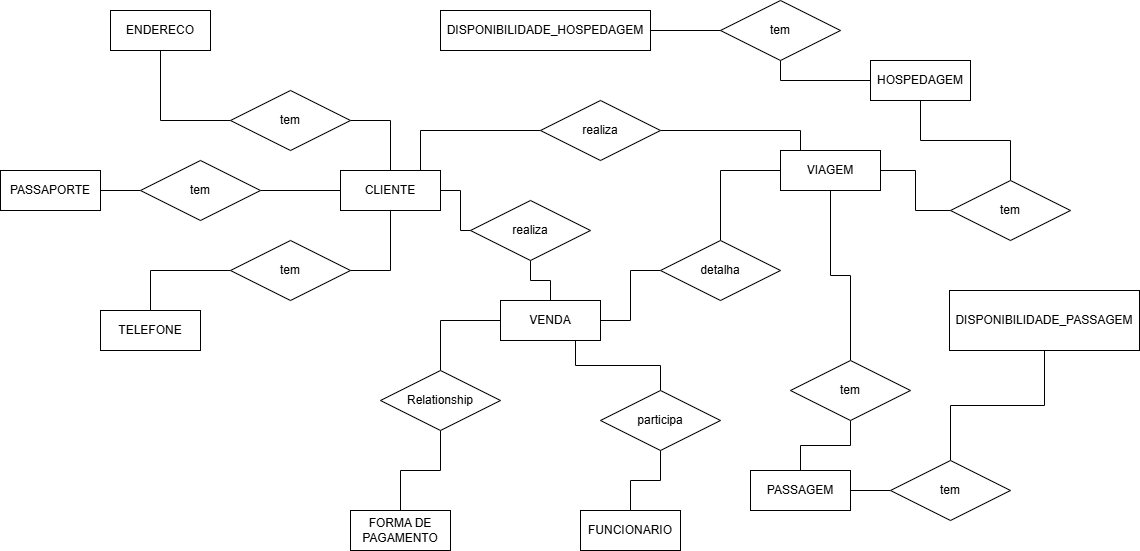

The diagram above was exported from draw.io. Its source (the exported page's mxGraphModel, read from the mxfile embedded in the PNG):
<mxGraphModel dx="2233" dy="780" grid="1" gridSize="10" guides="1" tooltips="1" connect="1" arrows="1" fold="1" page="1" pageScale="1" pageWidth="827" pageHeight="1169" math="0" shadow="0">
  <root>
    <mxCell id="0" />
    <mxCell id="1" parent="0" />
    <mxCell id="xA0E07NdIXXalMmpleSB-14" edge="1" parent="1" source="xA0E07NdIXXalMmpleSB-1" style="edgeStyle=orthogonalEdgeStyle;rounded=0;orthogonalLoop=1;jettySize=auto;html=1;entryX=1;entryY=0.5;entryDx=0;entryDy=0;endArrow=none;endFill=0;" target="xA0E07NdIXXalMmpleSB-12">
      <mxGeometry relative="1" as="geometry" />
    </mxCell>
    <mxCell id="xA0E07NdIXXalMmpleSB-16" edge="1" parent="1" source="xA0E07NdIXXalMmpleSB-1" style="edgeStyle=orthogonalEdgeStyle;rounded=0;orthogonalLoop=1;jettySize=auto;html=1;entryX=1;entryY=0.5;entryDx=0;entryDy=0;endArrow=none;endFill=0;" target="xA0E07NdIXXalMmpleSB-13">
      <mxGeometry relative="1" as="geometry" />
    </mxCell>
    <mxCell id="QNkoGACVZIa9ZC6gXs6j-6" edge="1" parent="1" source="QNkoGACVZIa9ZC6gXs6j-8" style="edgeStyle=orthogonalEdgeStyle;rounded=0;orthogonalLoop=1;jettySize=auto;html=1;entryX=1;entryY=0.5;entryDx=0;entryDy=0;endArrow=none;endFill=0;" target="QNkoGACVZIa9ZC6gXs6j-5">
      <mxGeometry relative="1" as="geometry" />
    </mxCell>
    <mxCell id="zUnp-Y1LRSBfUjpD6YtP-2" edge="1" parent="1" source="xA0E07NdIXXalMmpleSB-1" style="edgeStyle=orthogonalEdgeStyle;rounded=0;orthogonalLoop=1;jettySize=auto;html=1;entryX=0;entryY=0.5;entryDx=0;entryDy=0;endArrow=none;endFill=0;" target="zUnp-Y1LRSBfUjpD6YtP-1">
      <mxGeometry relative="1" as="geometry">
        <Array as="points">
          <mxPoint x="-210" y="420" />
        </Array>
      </mxGeometry>
    </mxCell>
    <mxCell id="xA0E07NdIXXalMmpleSB-1" parent="1" style="whiteSpace=wrap;html=1;align=center;" value="CLIENTE" vertex="1">
      <mxGeometry height="40" width="100" x="-290" y="460" as="geometry" />
    </mxCell>
    <mxCell id="zUnp-Y1LRSBfUjpD6YtP-4" edge="1" parent="1" source="xA0E07NdIXXalMmpleSB-2" style="edgeStyle=orthogonalEdgeStyle;rounded=0;orthogonalLoop=1;jettySize=auto;html=1;entryX=1;entryY=0.5;entryDx=0;entryDy=0;endArrow=none;endFill=0;" target="zUnp-Y1LRSBfUjpD6YtP-1">
      <mxGeometry relative="1" as="geometry">
        <Array as="points">
          <mxPoint x="170" y="420" />
        </Array>
      </mxGeometry>
    </mxCell>
    <mxCell id="xA0E07NdIXXalMmpleSB-2" parent="1" style="whiteSpace=wrap;html=1;align=center;" value="VIAGEM" vertex="1">
      <mxGeometry height="40" width="100" x="150" y="440" as="geometry" />
    </mxCell>
    <mxCell id="xA0E07NdIXXalMmpleSB-35" edge="1" parent="1" source="xA0E07NdIXXalMmpleSB-37" style="edgeStyle=orthogonalEdgeStyle;rounded=0;orthogonalLoop=1;jettySize=auto;html=1;entryX=0.5;entryY=1;entryDx=0;entryDy=0;endArrow=none;endFill=0;" target="xA0E07NdIXXalMmpleSB-2">
      <mxGeometry relative="1" as="geometry" />
    </mxCell>
    <mxCell id="xA0E07NdIXXalMmpleSB-42" edge="1" parent="1" source="xA0E07NdIXXalMmpleSB-3" style="edgeStyle=orthogonalEdgeStyle;rounded=0;orthogonalLoop=1;jettySize=auto;html=1;entryX=0;entryY=0.5;entryDx=0;entryDy=0;endArrow=none;endFill=0;" target="xA0E07NdIXXalMmpleSB-39">
      <mxGeometry relative="1" as="geometry" />
    </mxCell>
    <mxCell id="xA0E07NdIXXalMmpleSB-3" parent="1" style="whiteSpace=wrap;html=1;align=center;" value="PASSAGEM" vertex="1">
      <mxGeometry height="40" width="100" x="120" y="760" as="geometry" />
    </mxCell>
    <mxCell id="xA0E07NdIXXalMmpleSB-33" edge="1" parent="1" source="xA0E07NdIXXalMmpleSB-4" style="edgeStyle=orthogonalEdgeStyle;rounded=0;orthogonalLoop=1;jettySize=auto;html=1;entryX=0.5;entryY=0;entryDx=0;entryDy=0;endArrow=none;endFill=0;" target="xA0E07NdIXXalMmpleSB-32">
      <mxGeometry relative="1" as="geometry" />
    </mxCell>
    <mxCell id="QNkoGACVZIa9ZC6gXs6j-3" edge="1" parent="1" source="xA0E07NdIXXalMmpleSB-4" style="edgeStyle=orthogonalEdgeStyle;rounded=0;orthogonalLoop=1;jettySize=auto;html=1;entryX=0.5;entryY=1;entryDx=0;entryDy=0;endArrow=none;endFill=0;" target="QNkoGACVZIa9ZC6gXs6j-2">
      <mxGeometry relative="1" as="geometry" />
    </mxCell>
    <mxCell id="xA0E07NdIXXalMmpleSB-4" parent="1" style="whiteSpace=wrap;html=1;align=center;" value="HOSPEDAGEM" vertex="1">
      <mxGeometry height="40" width="100" x="240" y="350" as="geometry" />
    </mxCell>
    <mxCell id="xA0E07NdIXXalMmpleSB-5" parent="1" style="whiteSpace=wrap;html=1;align=center;" value="DISPONIBILIDADE_PASSAGEM" vertex="1">
      <mxGeometry height="60" width="190" x="319" y="580" as="geometry" />
    </mxCell>
    <mxCell id="xA0E07NdIXXalMmpleSB-22" edge="1" parent="1" source="xA0E07NdIXXalMmpleSB-6" style="edgeStyle=orthogonalEdgeStyle;rounded=0;orthogonalLoop=1;jettySize=auto;html=1;entryX=0.5;entryY=1;entryDx=0;entryDy=0;endArrow=none;endFill=0;" target="xA0E07NdIXXalMmpleSB-21">
      <mxGeometry relative="1" as="geometry" />
    </mxCell>
    <mxCell id="xA0E07NdIXXalMmpleSB-6" parent="1" style="whiteSpace=wrap;html=1;align=center;" value="FUNCIONARIO" vertex="1">
      <mxGeometry height="40" width="100" x="-50" y="800" as="geometry" />
    </mxCell>
    <mxCell id="xA0E07NdIXXalMmpleSB-29" edge="1" parent="1" source="xA0E07NdIXXalMmpleSB-7" style="edgeStyle=orthogonalEdgeStyle;rounded=0;orthogonalLoop=1;jettySize=auto;html=1;entryX=0;entryY=0.5;entryDx=0;entryDy=0;endArrow=none;endFill=0;" target="xA0E07NdIXXalMmpleSB-28">
      <mxGeometry relative="1" as="geometry" />
    </mxCell>
    <mxCell id="xA0E07NdIXXalMmpleSB-7" parent="1" style="whiteSpace=wrap;html=1;align=center;" value="VENDA" vertex="1">
      <mxGeometry height="40" width="100" x="-130" y="590" as="geometry" />
    </mxCell>
    <mxCell id="xA0E07NdIXXalMmpleSB-8" parent="1" style="whiteSpace=wrap;html=1;align=center;" value="ENDERECO" vertex="1">
      <mxGeometry height="40" width="100" x="-520" y="300" as="geometry" />
    </mxCell>
    <mxCell id="xA0E07NdIXXalMmpleSB-9" parent="1" style="whiteSpace=wrap;html=1;align=center;" value="TELEFONE" vertex="1">
      <mxGeometry height="40" width="100" x="-530" y="600" as="geometry" />
    </mxCell>
    <mxCell id="xA0E07NdIXXalMmpleSB-25" edge="1" parent="1" source="xA0E07NdIXXalMmpleSB-10" style="edgeStyle=orthogonalEdgeStyle;rounded=0;orthogonalLoop=1;jettySize=auto;html=1;entryX=0.5;entryY=1;entryDx=0;entryDy=0;endArrow=none;endFill=0;" target="xA0E07NdIXXalMmpleSB-24">
      <mxGeometry relative="1" as="geometry" />
    </mxCell>
    <mxCell id="xA0E07NdIXXalMmpleSB-10" parent="1" style="whiteSpace=wrap;html=1;align=center;" value="FORMA DE PAGAMENTO" vertex="1">
      <mxGeometry height="40" width="100" x="-280" y="800" as="geometry" />
    </mxCell>
    <mxCell id="xA0E07NdIXXalMmpleSB-15" edge="1" parent="1" source="xA0E07NdIXXalMmpleSB-12" style="edgeStyle=orthogonalEdgeStyle;rounded=0;orthogonalLoop=1;jettySize=auto;html=1;entryX=0.5;entryY=1;entryDx=0;entryDy=0;endArrow=none;endFill=0;" target="xA0E07NdIXXalMmpleSB-8">
      <mxGeometry relative="1" as="geometry" />
    </mxCell>
    <mxCell id="xA0E07NdIXXalMmpleSB-12" parent="1" style="shape=rhombus;perimeter=rhombusPerimeter;whiteSpace=wrap;html=1;align=center;" value="tem" vertex="1">
      <mxGeometry height="60" width="120" x="-400" y="380" as="geometry" />
    </mxCell>
    <mxCell id="xA0E07NdIXXalMmpleSB-17" edge="1" parent="1" source="xA0E07NdIXXalMmpleSB-13" style="edgeStyle=orthogonalEdgeStyle;rounded=0;orthogonalLoop=1;jettySize=auto;html=1;entryX=0.5;entryY=0;entryDx=0;entryDy=0;endArrow=none;endFill=0;" target="xA0E07NdIXXalMmpleSB-9">
      <mxGeometry relative="1" as="geometry" />
    </mxCell>
    <mxCell id="xA0E07NdIXXalMmpleSB-13" parent="1" style="shape=rhombus;perimeter=rhombusPerimeter;whiteSpace=wrap;html=1;align=center;" value="tem" vertex="1">
      <mxGeometry height="60" width="120" x="-400" y="530" as="geometry" />
    </mxCell>
    <mxCell id="xA0E07NdIXXalMmpleSB-20" edge="1" parent="1" source="xA0E07NdIXXalMmpleSB-18" style="edgeStyle=orthogonalEdgeStyle;rounded=0;orthogonalLoop=1;jettySize=auto;html=1;endArrow=none;endFill=0;" target="xA0E07NdIXXalMmpleSB-7">
      <mxGeometry relative="1" as="geometry" />
    </mxCell>
    <mxCell id="xA0E07NdIXXalMmpleSB-18" parent="1" style="shape=rhombus;perimeter=rhombusPerimeter;whiteSpace=wrap;html=1;align=center;" value="realiza" vertex="1">
      <mxGeometry height="60" width="120" x="-160" y="490" as="geometry" />
    </mxCell>
    <mxCell id="xA0E07NdIXXalMmpleSB-19" edge="1" parent="1" source="xA0E07NdIXXalMmpleSB-1" style="edgeStyle=orthogonalEdgeStyle;rounded=0;orthogonalLoop=1;jettySize=auto;html=1;endArrow=none;endFill=0;" target="xA0E07NdIXXalMmpleSB-18" value="">
      <mxGeometry relative="1" as="geometry" />
    </mxCell>
    <mxCell id="xA0E07NdIXXalMmpleSB-23" edge="1" parent="1" source="xA0E07NdIXXalMmpleSB-21" style="edgeStyle=orthogonalEdgeStyle;rounded=0;orthogonalLoop=1;jettySize=auto;html=1;entryX=0.75;entryY=1;entryDx=0;entryDy=0;endArrow=none;endFill=0;" target="xA0E07NdIXXalMmpleSB-7">
      <mxGeometry relative="1" as="geometry" />
    </mxCell>
    <mxCell id="xA0E07NdIXXalMmpleSB-21" parent="1" style="shape=rhombus;perimeter=rhombusPerimeter;whiteSpace=wrap;html=1;align=center;" value="participa" vertex="1">
      <mxGeometry height="60" width="120" x="-30" y="680" as="geometry" />
    </mxCell>
    <mxCell id="xA0E07NdIXXalMmpleSB-26" edge="1" parent="1" source="xA0E07NdIXXalMmpleSB-24" style="edgeStyle=orthogonalEdgeStyle;rounded=0;orthogonalLoop=1;jettySize=auto;html=1;entryX=0;entryY=0.5;entryDx=0;entryDy=0;endArrow=none;endFill=0;" target="xA0E07NdIXXalMmpleSB-7">
      <mxGeometry relative="1" as="geometry" />
    </mxCell>
    <mxCell id="xA0E07NdIXXalMmpleSB-24" parent="1" style="shape=rhombus;perimeter=rhombusPerimeter;whiteSpace=wrap;html=1;align=center;" value="Relationship" vertex="1">
      <mxGeometry height="60" width="120" x="-250" y="660" as="geometry" />
    </mxCell>
    <mxCell id="xA0E07NdIXXalMmpleSB-30" edge="1" parent="1" source="xA0E07NdIXXalMmpleSB-28" style="edgeStyle=orthogonalEdgeStyle;rounded=0;orthogonalLoop=1;jettySize=auto;html=1;entryX=0;entryY=0.5;entryDx=0;entryDy=0;endArrow=none;endFill=0;" target="xA0E07NdIXXalMmpleSB-2">
      <mxGeometry relative="1" as="geometry" />
    </mxCell>
    <mxCell id="xA0E07NdIXXalMmpleSB-28" parent="1" style="shape=rhombus;perimeter=rhombusPerimeter;whiteSpace=wrap;html=1;align=center;" value="detalha" vertex="1">
      <mxGeometry height="60" width="120" x="30" y="530" as="geometry" />
    </mxCell>
    <mxCell id="xA0E07NdIXXalMmpleSB-34" edge="1" parent="1" source="xA0E07NdIXXalMmpleSB-32" style="edgeStyle=orthogonalEdgeStyle;rounded=0;orthogonalLoop=1;jettySize=auto;html=1;endArrow=none;endFill=0;" target="xA0E07NdIXXalMmpleSB-2">
      <mxGeometry relative="1" as="geometry" />
    </mxCell>
    <mxCell id="xA0E07NdIXXalMmpleSB-32" parent="1" style="shape=rhombus;perimeter=rhombusPerimeter;whiteSpace=wrap;html=1;align=center;" value="tem" vertex="1">
      <mxGeometry height="60" width="120" x="320" y="470" as="geometry" />
    </mxCell>
    <mxCell id="xA0E07NdIXXalMmpleSB-36" edge="1" parent="1" source="xA0E07NdIXXalMmpleSB-3" style="edgeStyle=orthogonalEdgeStyle;rounded=0;orthogonalLoop=1;jettySize=auto;html=1;entryX=0.5;entryY=1;entryDx=0;entryDy=0;endArrow=none;endFill=0;" target="xA0E07NdIXXalMmpleSB-37" value="">
      <mxGeometry relative="1" as="geometry">
        <mxPoint x="170" y="760" as="sourcePoint" />
        <mxPoint x="260" y="610" as="targetPoint" />
      </mxGeometry>
    </mxCell>
    <mxCell id="xA0E07NdIXXalMmpleSB-37" parent="1" style="shape=rhombus;perimeter=rhombusPerimeter;whiteSpace=wrap;html=1;align=center;" value="tem" vertex="1">
      <mxGeometry height="60" width="120" x="160" y="650" as="geometry" />
    </mxCell>
    <mxCell id="xA0E07NdIXXalMmpleSB-43" edge="1" parent="1" source="xA0E07NdIXXalMmpleSB-39" style="edgeStyle=orthogonalEdgeStyle;rounded=0;orthogonalLoop=1;jettySize=auto;html=1;entryX=0.5;entryY=1;entryDx=0;entryDy=0;endArrow=none;endFill=0;" target="xA0E07NdIXXalMmpleSB-5">
      <mxGeometry relative="1" as="geometry" />
    </mxCell>
    <mxCell id="xA0E07NdIXXalMmpleSB-39" parent="1" style="shape=rhombus;perimeter=rhombusPerimeter;whiteSpace=wrap;html=1;align=center;" value="tem" vertex="1">
      <mxGeometry height="60" width="120" x="260" y="750" as="geometry" />
    </mxCell>
    <mxCell id="QNkoGACVZIa9ZC6gXs6j-1" parent="1" style="whiteSpace=wrap;html=1;align=center;" value="DISPONIBILIDADE_HOSPEDAGEM" vertex="1">
      <mxGeometry height="40" width="210" x="-190" y="300" as="geometry" />
    </mxCell>
    <mxCell id="QNkoGACVZIa9ZC6gXs6j-4" edge="1" parent="1" source="QNkoGACVZIa9ZC6gXs6j-2" style="edgeStyle=orthogonalEdgeStyle;rounded=0;orthogonalLoop=1;jettySize=auto;html=1;entryX=1;entryY=0.5;entryDx=0;entryDy=0;endArrow=none;endFill=0;" target="QNkoGACVZIa9ZC6gXs6j-1">
      <mxGeometry relative="1" as="geometry" />
    </mxCell>
    <mxCell id="QNkoGACVZIa9ZC6gXs6j-2" parent="1" style="shape=rhombus;perimeter=rhombusPerimeter;whiteSpace=wrap;html=1;align=center;" value="tem" vertex="1">
      <mxGeometry height="60" width="120" x="90" y="290" as="geometry" />
    </mxCell>
    <mxCell id="QNkoGACVZIa9ZC6gXs6j-5" parent="1" style="whiteSpace=wrap;html=1;align=center;" value="PASSAPORTE" vertex="1">
      <mxGeometry height="40" width="100" x="-630" y="460" as="geometry" />
    </mxCell>
    <mxCell id="QNkoGACVZIa9ZC6gXs6j-7" edge="1" parent="1" source="xA0E07NdIXXalMmpleSB-1" style="edgeStyle=orthogonalEdgeStyle;rounded=0;orthogonalLoop=1;jettySize=auto;html=1;entryX=1;entryY=0.5;entryDx=0;entryDy=0;endArrow=none;endFill=0;" target="QNkoGACVZIa9ZC6gXs6j-8" value="">
      <mxGeometry relative="1" as="geometry">
        <mxPoint x="-290" y="480" as="sourcePoint" />
        <mxPoint x="-470" y="480" as="targetPoint" />
      </mxGeometry>
    </mxCell>
    <mxCell id="QNkoGACVZIa9ZC6gXs6j-8" parent="1" style="shape=rhombus;perimeter=rhombusPerimeter;whiteSpace=wrap;html=1;align=center;" value="tem" vertex="1">
      <mxGeometry height="60" width="120" x="-490" y="450" as="geometry" />
    </mxCell>
    <mxCell id="zUnp-Y1LRSBfUjpD6YtP-1" parent="1" style="shape=rhombus;perimeter=rhombusPerimeter;whiteSpace=wrap;html=1;align=center;" value="realiza" vertex="1">
      <mxGeometry height="60" width="120" x="-90" y="390" as="geometry" />
    </mxCell>
  </root>
</mxGraphModel>